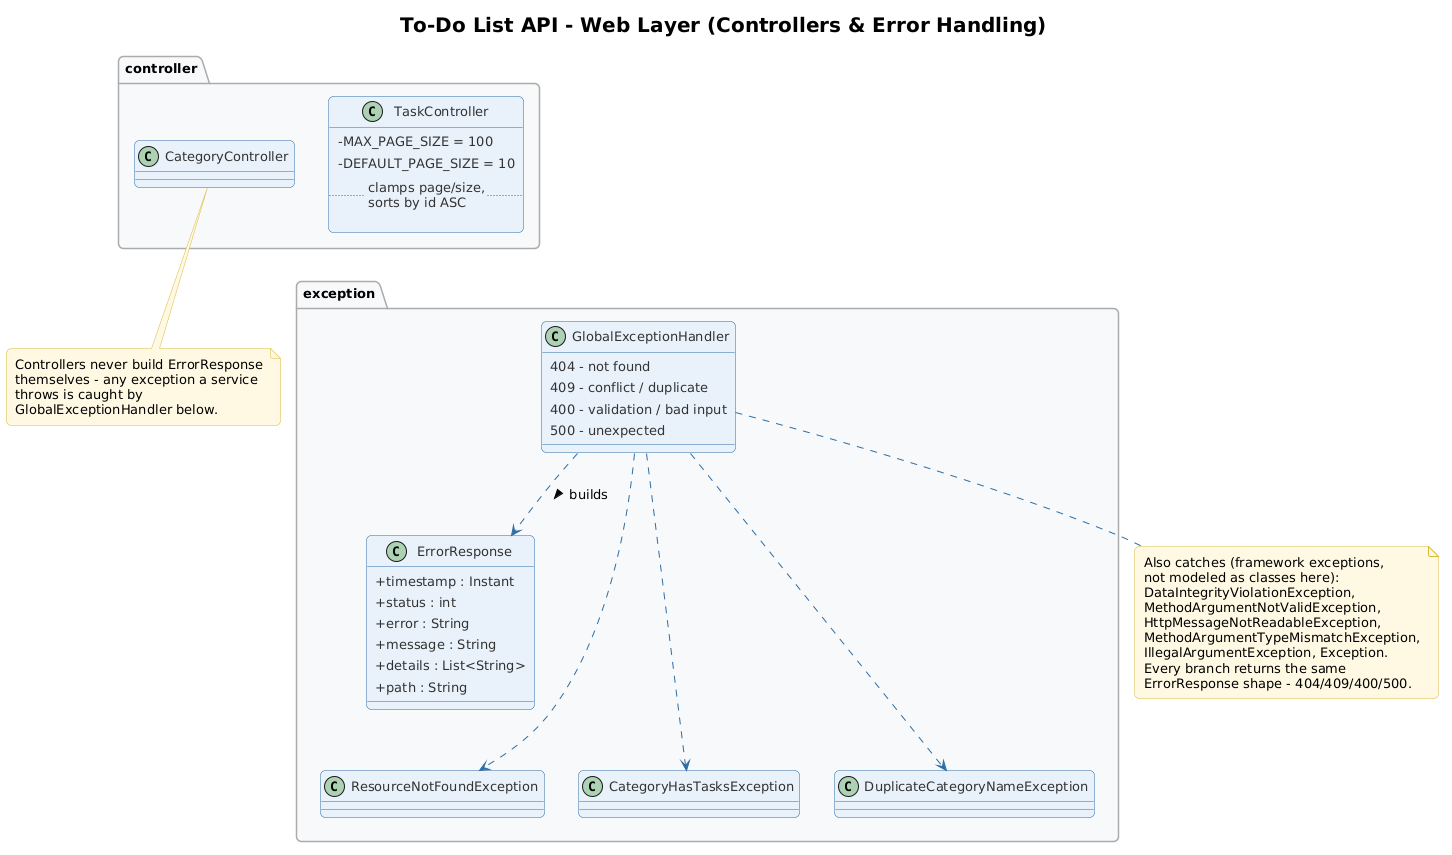

The diagram above was rendered by PlantUML. Its source (embedded in the PNG):
@startuml
title To-Do List API - Web Layer (Controllers & Error Handling)

skinparam backgroundColor #FFFFFF
skinparam shadowing false
skinparam roundCorner 10
skinparam padding 3
skinparam classAttributeIconSize 0
skinparam defaultFontName "Segoe UI"
skinparam defaultFontSize 13
skinparam titleFontSize 20
skinparam titleFontStyle bold
skinparam class {
    BackgroundColor #E8F1FB
    BorderColor #2E6DA4
    ArrowColor #2E6DA4
    FontColor #1B1B1B
    AttributeFontColor #333333
    StereotypeFontColor #2E6DA4
}
skinparam package {
    BackgroundColor #F7F9FB
    BorderColor #AAAAAA
    FontStyle bold
}
skinparam note {
    BackgroundColor #FFF9E3
    BorderColor #D9B93C
}

top to bottom direction

package "controller" {
  class CategoryController
  class TaskController {
    - MAX_PAGE_SIZE = 100
    - DEFAULT_PAGE_SIZE = 10
    .. clamps page/size,\nsorts by id ASC ..
  }
}

package "exception" {
  class GlobalExceptionHandler {
    404 - not found
    409 - conflict / duplicate
    400 - validation / bad input
    500 - unexpected
  }
  class ErrorResponse {
    + timestamp : Instant
    + status : int
    + error : String
    + message : String
    + details : List<String>
    + path : String
  }

  together {
    class ResourceNotFoundException
    class CategoryHasTasksException
    class DuplicateCategoryNameException
  }

  GlobalExceptionHandler ..> ErrorResponse : builds >
  ErrorResponse -[hidden]down-> ResourceNotFoundException
  GlobalExceptionHandler ..> ResourceNotFoundException
  GlobalExceptionHandler ..> CategoryHasTasksException
  GlobalExceptionHandler ..> DuplicateCategoryNameException
}

CategoryController -[hidden]right-> TaskController
TaskController -[hidden]down-> GlobalExceptionHandler

note bottom of CategoryController
  Controllers never build ErrorResponse
  themselves - any exception a service
  throws is caught by
  GlobalExceptionHandler below.
end note

note bottom of GlobalExceptionHandler
  Also catches (framework exceptions,
  not modeled as classes here):
  DataIntegrityViolationException,
  MethodArgumentNotValidException,
  HttpMessageNotReadableException,
  MethodArgumentTypeMismatchException,
  IllegalArgumentException, Exception.
  Every branch returns the same
  ErrorResponse shape - 404/409/400/500.
end note
@enduml